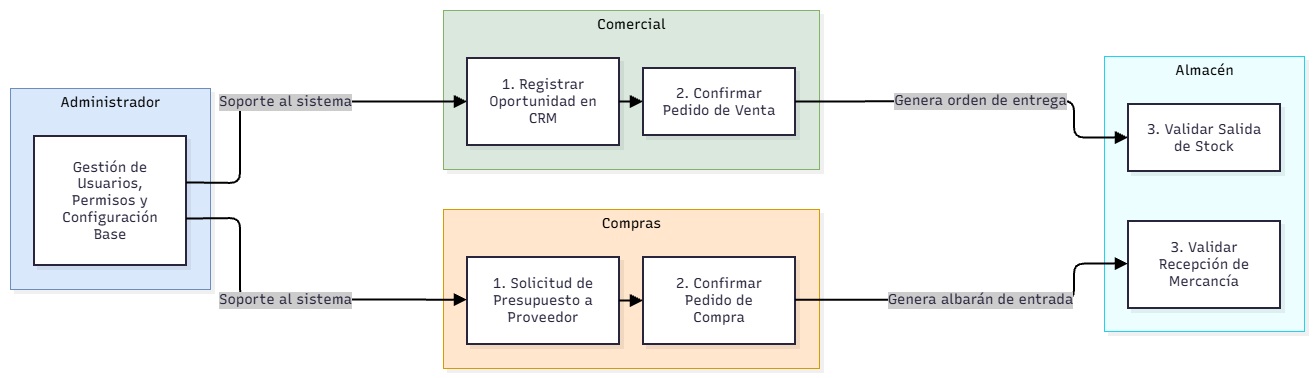

The diagram above was exported from draw.io. Its source (the exported page's mxGraphModel, read from the mxfile embedded in the PNG):
<mxGraphModel dx="833" dy="1055" grid="1" gridSize="10" guides="1" tooltips="1" connect="1" arrows="1" fold="1" page="1" pageScale="1" pageWidth="827" pageHeight="1169" math="0" shadow="0">
  <root>
    <mxCell id="0" />
    <mxCell id="1" parent="0" />
    <UserObject label="" mermaidData="{&#10;  &quot;data&quot;: &quot;graph LR\n    subgraph Comercial\n        CRM[1. Registrar Oportunidad en CRM] --&gt; VEN[2. Confirmar Pedido de Venta]\n    end\n\n    subgraph Compras\n        COM[1. Solicitud de Presupuesto a Proveedor] --&gt; PED[2. Confirmar Pedido de Compra]\n    end\n\n    subgraph Almacén\n        REC[3. Validar Recepción de Mercancía]\n        SAL[3. Validar Salida de Stock]\n    end\n\n    subgraph Administrador\n        ADM[Gestión de Usuarios, Permisos y Configuración Base]\n    end\n\n    %% Conexiones entre departamentos\n    VEN --&gt;|Genera orden de entrega| SAL\n    PED --&gt;|Genera albarán de entrada| REC\n    \n    %% Conexiones transversales\n    ADM -. Soporte al sistema .-&gt; CRM\n    ADM -. Soporte al sistema .-&gt; COM&quot;,&#10;  &quot;config&quot;: null,&#10;  &quot;version&quot;: &quot;12&quot;&#10;}" id="a4j2Z7i60bERmLd75P6Z-22">
      <mxCell connectable="0" parent="1" style="group;transparentBounds=1;editIcon=1;lockedGroup=0;groupPadding=10;" vertex="1">
        <mxGeometry as="geometry" />
      </mxCell>
    </UserObject>
    <UserObject label="Administrador" mermaidId="n:Administrador" mermaidBaseStyle="html=1;whiteSpace=nowrap;strokeWidth=1;verticalAlign=top;fillColor=#ECFEFF;strokeColor=#22D3EE;fontColor=#000000;fontFamily=Recursive;fontSize=14;shadow=1;shadowColor=#000000;shadowOffsetX=4;shadowOffsetY=4;shadowBlur=0;shadowOpacity=6;" mermaidBaseValue="Administrador" id="a4j2Z7i60bERmLd75P6Z-23">
      <mxCell parent="a4j2Z7i60bERmLd75P6Z-22" style="html=1;whiteSpace=nowrap;strokeWidth=1;verticalAlign=top;fillColor=#dae8fc;strokeColor=#6c8ebf;fontFamily=Recursive;fontSize=14;shadow=1;shadowColor=#000000;shadowOffsetX=4;shadowOffsetY=4;shadowBlur=0;shadowOpacity=6;fontSource=https%3A%2F%2Ffonts.googleapis.com%2Fcss%3Ffamily%3DRecursive;" vertex="1">
        <mxGeometry height="201" width="200" x="30" y="108" as="geometry" />
      </mxCell>
    </UserObject>
    <UserObject label="Gestión de Usuarios, Permisos y Configuración Base" mermaidId="n:ADM" mermaidBaseStyle="html=1;whiteSpace=wrap;strokeWidth=2;fillColor=#ffffff;strokeColor=#28253D;fontColor=#28253D;fontFamily=Recursive;fontSize=14;shadow=1;shadowColor=#000000;shadowOffsetX=4;shadowOffsetY=4;shadowBlur=0;shadowOpacity=6;" mermaidBaseValue="Gestión de Usuarios, Permisos y Configuración Base" id="a4j2Z7i60bERmLd75P6Z-24">
      <mxCell parent="a4j2Z7i60bERmLd75P6Z-23" style="html=1;whiteSpace=wrap;strokeWidth=2;fillColor=#ffffff;strokeColor=#28253D;fontColor=#28253D;fontFamily=Recursive;fontSize=14;shadow=1;shadowColor=#000000;shadowOffsetX=4;shadowOffsetY=4;shadowBlur=0;shadowOpacity=6;labelWidth=120;fontSource=https%3A%2F%2Ffonts.googleapis.com%2Fcss%3Ffamily%3DRecursive;" vertex="1">
        <mxGeometry height="129" width="152" x="24" y="48" as="geometry" />
      </mxCell>
    </UserObject>
    <UserObject label="Almacén" mermaidId="n:Almacén" mermaidBaseStyle="html=1;whiteSpace=nowrap;strokeWidth=1;verticalAlign=top;fillColor=#FFF7ED;strokeColor=#FB923C;fontColor=#000000;fontFamily=Recursive;fontSize=14;shadow=1;shadowColor=#000000;shadowOffsetX=4;shadowOffsetY=4;shadowBlur=0;shadowOpacity=6;" mermaidBaseValue="Almacén" id="a4j2Z7i60bERmLd75P6Z-25">
      <mxCell parent="a4j2Z7i60bERmLd75P6Z-22" style="html=1;whiteSpace=nowrap;strokeWidth=1;verticalAlign=top;fillColor=#ECFEFF;strokeColor=#22D3EE;fontFamily=Recursive;fontSize=14;shadow=1;shadowColor=#000000;shadowOffsetX=4;shadowOffsetY=4;shadowBlur=0;shadowOpacity=6;fontSource=https%3A%2F%2Ffonts.googleapis.com%2Fcss%3Ffamily%3DRecursive;" vertex="1">
        <mxGeometry height="275" width="200" x="1124" y="76" as="geometry" />
      </mxCell>
    </UserObject>
    <UserObject label="3. Validar Recepción de Mercancía" mermaidId="n:REC" mermaidBaseStyle="html=1;whiteSpace=wrap;strokeWidth=2;fillColor=#ffffff;strokeColor=#28253D;fontColor=#28253D;fontFamily=Recursive;fontSize=14;shadow=1;shadowColor=#000000;shadowOffsetX=4;shadowOffsetY=4;shadowBlur=0;shadowOpacity=6;" mermaidBaseValue="3. Validar Recepción de Mercancía" id="a4j2Z7i60bERmLd75P6Z-26">
      <mxCell parent="a4j2Z7i60bERmLd75P6Z-25" style="html=1;whiteSpace=wrap;strokeWidth=2;fillColor=#ffffff;strokeColor=#28253D;fontColor=#28253D;fontFamily=Recursive;fontSize=14;shadow=1;shadowColor=#000000;shadowOffsetX=4;shadowOffsetY=4;shadowBlur=0;shadowOpacity=6;labelWidth=120;fontSource=https%3A%2F%2Ffonts.googleapis.com%2Fcss%3Ffamily%3DRecursive;" vertex="1">
        <mxGeometry height="87" width="152" x="24" y="165" as="geometry" />
      </mxCell>
    </UserObject>
    <UserObject label="3. Validar Salida de Stock" mermaidId="n:SAL" mermaidBaseStyle="html=1;whiteSpace=wrap;strokeWidth=2;fillColor=#ffffff;strokeColor=#28253D;fontColor=#28253D;fontFamily=Recursive;fontSize=14;shadow=1;shadowColor=#000000;shadowOffsetX=4;shadowOffsetY=4;shadowBlur=0;shadowOpacity=6;" mermaidBaseValue="3. Validar Salida de Stock" id="a4j2Z7i60bERmLd75P6Z-27">
      <mxCell parent="a4j2Z7i60bERmLd75P6Z-25" style="html=1;whiteSpace=wrap;strokeWidth=2;fillColor=#ffffff;strokeColor=#28253D;fontColor=#28253D;fontFamily=Recursive;fontSize=14;shadow=1;shadowColor=#000000;shadowOffsetX=4;shadowOffsetY=4;shadowBlur=0;shadowOpacity=6;labelWidth=120;fontSource=https%3A%2F%2Ffonts.googleapis.com%2Fcss%3Ffamily%3DRecursive;" vertex="1">
        <mxGeometry height="67" width="152" x="24" y="48" as="geometry" />
      </mxCell>
    </UserObject>
    <UserObject label="Compras" mermaidId="n:Compras" mermaidBaseStyle="html=1;whiteSpace=nowrap;strokeWidth=1;verticalAlign=top;fillColor=#F0FDFA;strokeColor=#2DD4BF;fontColor=#000000;fontFamily=Recursive;fontSize=14;shadow=1;shadowColor=#000000;shadowOffsetX=4;shadowOffsetY=4;shadowBlur=0;shadowOpacity=6;" mermaidBaseValue="Compras" id="a4j2Z7i60bERmLd75P6Z-28">
      <mxCell parent="a4j2Z7i60bERmLd75P6Z-22" style="html=1;whiteSpace=nowrap;strokeWidth=1;verticalAlign=top;fillColor=#ffe6cc;strokeColor=#d79b00;fontFamily=Recursive;fontSize=14;shadow=1;shadowColor=#000000;shadowOffsetX=4;shadowOffsetY=4;shadowBlur=0;shadowOpacity=6;fontSource=https%3A%2F%2Ffonts.googleapis.com%2Fcss%3Ffamily%3DRecursive;" vertex="1">
        <mxGeometry height="159" width="376" x="463" y="229" as="geometry" />
      </mxCell>
    </UserObject>
    <UserObject label="1. Solicitud de Presupuesto a Proveedor" mermaidId="n:COM" mermaidBaseStyle="html=1;whiteSpace=wrap;strokeWidth=2;fillColor=#ffffff;strokeColor=#28253D;fontColor=#28253D;fontFamily=Recursive;fontSize=14;shadow=1;shadowColor=#000000;shadowOffsetX=4;shadowOffsetY=4;shadowBlur=0;shadowOpacity=6;" mermaidBaseValue="1. Solicitud de Presupuesto a Proveedor" id="a4j2Z7i60bERmLd75P6Z-29">
      <mxCell parent="a4j2Z7i60bERmLd75P6Z-28" style="html=1;whiteSpace=wrap;strokeWidth=2;fillColor=#ffffff;strokeColor=#28253D;fontColor=#28253D;fontFamily=Recursive;fontSize=14;shadow=1;shadowColor=#000000;shadowOffsetX=4;shadowOffsetY=4;shadowBlur=0;shadowOpacity=6;labelWidth=120;fontSource=https%3A%2F%2Ffonts.googleapis.com%2Fcss%3Ffamily%3DRecursive;" vertex="1">
        <mxGeometry height="87" width="152" x="24" y="48" as="geometry" />
      </mxCell>
    </UserObject>
    <UserObject label="2. Confirmar Pedido de Compra" mermaidId="n:PED" mermaidBaseStyle="html=1;whiteSpace=wrap;strokeWidth=2;fillColor=#ffffff;strokeColor=#28253D;fontColor=#28253D;fontFamily=Recursive;fontSize=14;shadow=1;shadowColor=#000000;shadowOffsetX=4;shadowOffsetY=4;shadowBlur=0;shadowOpacity=6;" mermaidBaseValue="2. Confirmar Pedido de Compra" id="a4j2Z7i60bERmLd75P6Z-30">
      <mxCell parent="a4j2Z7i60bERmLd75P6Z-28" style="html=1;whiteSpace=wrap;strokeWidth=2;fillColor=#ffffff;strokeColor=#28253D;fontColor=#28253D;fontFamily=Recursive;fontSize=14;shadow=1;shadowColor=#000000;shadowOffsetX=4;shadowOffsetY=4;shadowBlur=0;shadowOpacity=6;labelWidth=120;fontSource=https%3A%2F%2Ffonts.googleapis.com%2Fcss%3Ffamily%3DRecursive;" vertex="1">
        <mxGeometry height="87" width="152" x="200" y="48" as="geometry" />
      </mxCell>
    </UserObject>
    <UserObject label="" mermaidId="e:COM-&gt;PED#0" mermaidBaseStyle="edgeStyle=orthogonalEdgeStyle;rounded=1;curved=0;startArrow=none;endArrow=block;endSize=8;jumpStyle=arc;jumpSize=12;strokeColor=#000000;exitX=1;exitY=0.5;entryX=0;entryY=0.5;strokeWidth=2;targetPerimeterSpacing=4;" mermaidBaseValue="" id="a4j2Z7i60bERmLd75P6Z-31">
      <mxCell edge="1" parent="a4j2Z7i60bERmLd75P6Z-28" source="a4j2Z7i60bERmLd75P6Z-29" style="edgeStyle=orthogonalEdgeStyle;rounded=1;curved=0;startArrow=none;endArrow=block;endSize=8;jumpStyle=arc;jumpSize=12;strokeColor=#000000;exitX=1;exitY=0.5;entryX=0;entryY=0.5;strokeWidth=2;targetPerimeterSpacing=4;" target="a4j2Z7i60bERmLd75P6Z-30">
        <mxGeometry relative="1" as="geometry">
          <Array as="points" />
        </mxGeometry>
      </mxCell>
    </UserObject>
    <UserObject label="Comercial" mermaidId="n:Comercial" mermaidBaseStyle="html=1;whiteSpace=nowrap;strokeWidth=1;verticalAlign=top;fillColor=#FDF4FF;strokeColor=#E879F9;fontColor=#000000;fontFamily=Recursive;fontSize=14;shadow=1;shadowColor=#000000;shadowOffsetX=4;shadowOffsetY=4;shadowBlur=0;shadowOpacity=6;" mermaidBaseValue="Comercial" id="a4j2Z7i60bERmLd75P6Z-32">
      <mxCell parent="a4j2Z7i60bERmLd75P6Z-22" style="html=1;whiteSpace=nowrap;strokeWidth=1;verticalAlign=top;fillColor=#DAE8DE;strokeColor=#82b366;fontFamily=Recursive;fontSize=14;shadow=1;shadowColor=#000000;shadowOffsetX=4;shadowOffsetY=4;shadowBlur=0;shadowOpacity=6;fontSource=https%3A%2F%2Ffonts.googleapis.com%2Fcss%3Ffamily%3DRecursive;" vertex="1">
        <mxGeometry height="159" width="376" x="463" y="30" as="geometry" />
      </mxCell>
    </UserObject>
    <UserObject label="1. Registrar Oportunidad en CRM" mermaidId="n:CRM" mermaidBaseStyle="html=1;whiteSpace=wrap;strokeWidth=2;fillColor=#ffffff;strokeColor=#28253D;fontColor=#28253D;fontFamily=Recursive;fontSize=14;shadow=1;shadowColor=#000000;shadowOffsetX=4;shadowOffsetY=4;shadowBlur=0;shadowOpacity=6;" mermaidBaseValue="1. Registrar Oportunidad en CRM" id="a4j2Z7i60bERmLd75P6Z-33">
      <mxCell parent="a4j2Z7i60bERmLd75P6Z-32" style="html=1;whiteSpace=wrap;strokeWidth=2;fillColor=#ffffff;strokeColor=#28253D;fontColor=#28253D;fontFamily=Recursive;fontSize=14;shadow=1;shadowColor=#000000;shadowOffsetX=4;shadowOffsetY=4;shadowBlur=0;shadowOpacity=6;labelWidth=120;fontSource=https%3A%2F%2Ffonts.googleapis.com%2Fcss%3Ffamily%3DRecursive;" vertex="1">
        <mxGeometry height="87" width="152" x="24" y="48" as="geometry" />
      </mxCell>
    </UserObject>
    <UserObject label="2. Confirmar Pedido de Venta" mermaidId="n:VEN" mermaidBaseStyle="html=1;whiteSpace=wrap;strokeWidth=2;fillColor=#ffffff;strokeColor=#28253D;fontColor=#28253D;fontFamily=Recursive;fontSize=14;shadow=1;shadowColor=#000000;shadowOffsetX=4;shadowOffsetY=4;shadowBlur=0;shadowOpacity=6;" mermaidBaseValue="2. Confirmar Pedido de Venta" id="a4j2Z7i60bERmLd75P6Z-34">
      <mxCell parent="a4j2Z7i60bERmLd75P6Z-32" style="html=1;whiteSpace=wrap;strokeWidth=2;fillColor=#ffffff;strokeColor=#28253D;fontColor=#28253D;fontFamily=Recursive;fontSize=14;shadow=1;shadowColor=#000000;shadowOffsetX=4;shadowOffsetY=4;shadowBlur=0;shadowOpacity=6;labelWidth=120;fontSource=https%3A%2F%2Ffonts.googleapis.com%2Fcss%3Ffamily%3DRecursive;" vertex="1">
        <mxGeometry height="67" width="152" x="200" y="58" as="geometry" />
      </mxCell>
    </UserObject>
    <UserObject label="" mermaidId="e:CRM-&gt;VEN#0" mermaidBaseStyle="edgeStyle=orthogonalEdgeStyle;rounded=1;curved=0;startArrow=none;endArrow=block;endSize=8;jumpStyle=arc;jumpSize=12;strokeColor=#000000;exitX=1;exitY=0.5;entryX=0;entryY=0.5;strokeWidth=2;targetPerimeterSpacing=4;" mermaidBaseValue="" id="a4j2Z7i60bERmLd75P6Z-35">
      <mxCell edge="1" parent="a4j2Z7i60bERmLd75P6Z-32" source="a4j2Z7i60bERmLd75P6Z-33" style="edgeStyle=orthogonalEdgeStyle;rounded=1;curved=0;startArrow=none;endArrow=block;endSize=8;jumpStyle=arc;jumpSize=12;strokeColor=#000000;exitX=1;exitY=0.5;entryX=0;entryY=0.5;strokeWidth=2;targetPerimeterSpacing=4;" target="a4j2Z7i60bERmLd75P6Z-34">
        <mxGeometry relative="1" as="geometry">
          <Array as="points" />
        </mxGeometry>
      </mxCell>
    </UserObject>
    <UserObject label="Genera orden de entrega" mermaidId="e:VEN-&gt;SAL#0" mermaidBaseStyle="edgeStyle=orthogonalEdgeStyle;rounded=1;curved=0;startArrow=none;endArrow=block;endSize=8;jumpStyle=arc;jumpSize=12;strokeColor=#000000;html=1;fontSize=16;labelBackgroundColor=#cccccc;fontFamily=Recursive;fontColor=#28253D;exitX=1;exitY=0.5;entryX=0;entryY=0.5;strokeWidth=2;targetPerimeterSpacing=4;" mermaidBaseValue="Genera orden de entrega" id="a4j2Z7i60bERmLd75P6Z-36">
      <mxCell edge="1" parent="a4j2Z7i60bERmLd75P6Z-22" source="a4j2Z7i60bERmLd75P6Z-34" style="edgeStyle=orthogonalEdgeStyle;rounded=1;curved=0;startArrow=none;endArrow=block;endSize=8;jumpStyle=arc;jumpSize=12;strokeColor=#000000;html=1;fontSize=14;labelBackgroundColor=#cccccc;fontFamily=Recursive;fontColor=#28253D;exitX=1;exitY=0.5;entryX=0;entryY=0.5;strokeWidth=2;targetPerimeterSpacing=4;fontSource=https%3A%2F%2Ffonts.googleapis.com%2Fcss%3Ffamily%3DRecursive;" target="a4j2Z7i60bERmLd75P6Z-27">
        <mxGeometry relative="1" as="geometry">
          <Array as="points">
            <mxPoint x="849" y="121" />
            <mxPoint x="1094" y="121" />
            <mxPoint x="1094" y="157" />
            <mxPoint x="1114" y="157" />
          </Array>
        </mxGeometry>
      </mxCell>
    </UserObject>
    <UserObject label="Genera albarán de entrada" mermaidId="e:PED-&gt;REC#0" mermaidBaseStyle="edgeStyle=orthogonalEdgeStyle;rounded=1;curved=0;startArrow=none;endArrow=block;endSize=8;jumpStyle=arc;jumpSize=12;strokeColor=#000000;html=1;fontSize=16;labelBackgroundColor=#cccccc;fontFamily=Recursive;fontColor=#28253D;exitX=1;exitY=0.49;entryX=0;entryY=0.49;strokeWidth=2;targetPerimeterSpacing=4;" mermaidBaseValue="Genera albarán de entrada" id="a4j2Z7i60bERmLd75P6Z-37">
      <mxCell edge="1" parent="a4j2Z7i60bERmLd75P6Z-22" source="a4j2Z7i60bERmLd75P6Z-30" style="edgeStyle=orthogonalEdgeStyle;rounded=1;curved=0;startArrow=none;endArrow=block;endSize=8;jumpStyle=arc;jumpSize=12;strokeColor=#000000;html=1;fontSize=14;labelBackgroundColor=#cccccc;fontFamily=Recursive;fontColor=#28253D;exitX=1;exitY=0.49;entryX=0;entryY=0.49;strokeWidth=2;targetPerimeterSpacing=4;fontSource=https%3A%2F%2Ffonts.googleapis.com%2Fcss%3Ffamily%3DRecursive;" target="a4j2Z7i60bERmLd75P6Z-26">
        <mxGeometry relative="1" as="geometry">
          <Array as="points">
            <mxPoint x="849" y="320" />
            <mxPoint x="1094" y="320" />
            <mxPoint x="1094" y="284" />
            <mxPoint x="1114" y="284" />
          </Array>
        </mxGeometry>
      </mxCell>
    </UserObject>
    <UserObject label="Soporte al sistema" mermaidId="e:ADM-&gt;CRM#0" mermaidBaseStyle="edgeStyle=orthogonalEdgeStyle;rounded=1;curved=0;dashed=1;dashPattern=2 2;fixDash=1;startArrow=none;endArrow=block;endSize=8;jumpStyle=arc;jumpSize=12;strokeColor=#000000;html=1;fontSize=16;labelBackgroundColor=#cccccc;fontFamily=Recursive;fontColor=#28253D;exitX=1;exitY=0.36;entryX=0;entryY=0.5;strokeWidth=2;targetPerimeterSpacing=4;" mermaidBaseValue="Soporte al sistema" id="a4j2Z7i60bERmLd75P6Z-38">
      <mxCell edge="1" parent="a4j2Z7i60bERmLd75P6Z-22" source="a4j2Z7i60bERmLd75P6Z-24" style="edgeStyle=orthogonalEdgeStyle;rounded=1;curved=0;fixDash=1;startArrow=none;endArrow=block;endSize=8;jumpStyle=arc;jumpSize=12;strokeColor=#000000;html=1;fontSize=14;labelBackgroundColor=#cccccc;fontFamily=Recursive;fontColor=#28253D;exitX=1;exitY=0.36;entryX=0;entryY=0.5;strokeWidth=2;targetPerimeterSpacing=4;fontSource=https%3A%2F%2Ffonts.googleapis.com%2Fcss%3Ffamily%3DRecursive;" target="a4j2Z7i60bERmLd75P6Z-33">
        <mxGeometry relative="1" as="geometry">
          <Array as="points">
            <mxPoint x="240" y="203" />
            <mxPoint x="260" y="203" />
            <mxPoint x="260" y="121" />
            <mxPoint x="453" y="121" />
          </Array>
        </mxGeometry>
      </mxCell>
    </UserObject>
    <UserObject label="Soporte al sistema" mermaidId="e:ADM-&gt;COM#0" mermaidBaseStyle="edgeStyle=orthogonalEdgeStyle;rounded=1;curved=0;dashed=1;dashPattern=2 2;fixDash=1;startArrow=none;endArrow=block;endSize=8;jumpStyle=arc;jumpSize=12;strokeColor=#000000;html=1;fontSize=16;labelBackgroundColor=#cccccc;fontFamily=Recursive;fontColor=#28253D;exitX=1;exitY=0.64;entryX=0;entryY=0.49;strokeWidth=2;targetPerimeterSpacing=4;" mermaidBaseValue="Soporte al sistema" id="a4j2Z7i60bERmLd75P6Z-39">
      <mxCell edge="1" parent="a4j2Z7i60bERmLd75P6Z-22" source="a4j2Z7i60bERmLd75P6Z-24" style="edgeStyle=orthogonalEdgeStyle;rounded=1;curved=0;fixDash=1;startArrow=none;endArrow=block;endSize=8;jumpStyle=arc;jumpSize=12;strokeColor=#000000;html=1;fontSize=14;labelBackgroundColor=#cccccc;fontFamily=Recursive;fontColor=#28253D;exitX=1;exitY=0.64;entryX=0;entryY=0.49;strokeWidth=2;targetPerimeterSpacing=4;fontSource=https%3A%2F%2Ffonts.googleapis.com%2Fcss%3Ffamily%3DRecursive;" target="a4j2Z7i60bERmLd75P6Z-29">
        <mxGeometry relative="1" as="geometry">
          <Array as="points">
            <mxPoint x="240" y="238" />
            <mxPoint x="260" y="238" />
            <mxPoint x="260" y="320" />
            <mxPoint x="453" y="320" />
          </Array>
        </mxGeometry>
      </mxCell>
    </UserObject>
  </root>
</mxGraphModel>